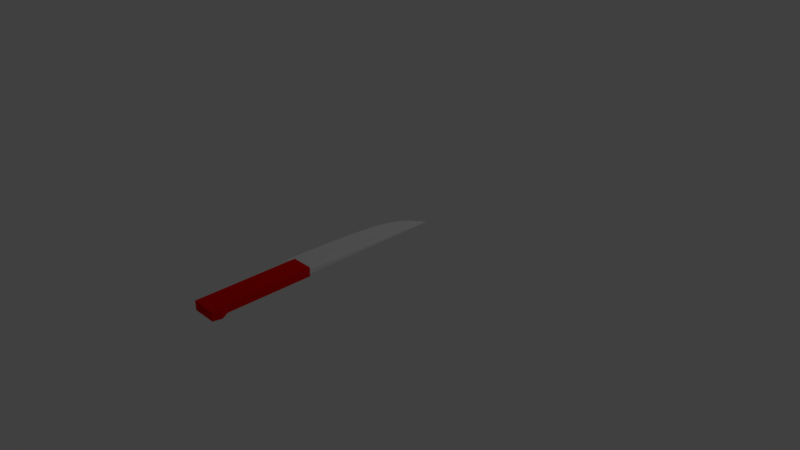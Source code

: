 # Source: knife.blend  (saved by Blender 2.78.0; exported with 4.5.12 LTS)
import bpy
from mathutils import Matrix  # noqa: F401  (used for matrix-valued properties, if any)

bpy.ops.wm.read_factory_settings(use_empty=True)
scene = bpy.context.scene
scene.name = 'Scene'

# ---- collections
col_collection_1 = bpy.data.collections.new('Collection 1'); scene.collection.children.link(col_collection_1)

# ---- materials (node trees are filled in below, after node groups)
mat_material_001 = bpy.data.materials.new('Material.001')
mat_material_001.alpha_threshold = 0.0
mat_material_001.use_transparent_shadow = False
mat_material_001.diffuse_color = (0.8, 0.002465, 0.0, 1.0)
mat_material_001.roughness = 0.5
mat_material_002 = bpy.data.materials.new('Material.002')
mat_material_002.alpha_threshold = 0.0
mat_material_002.use_transparent_shadow = False
mat_material_002.roughness = 0.5

# ---- material node trees

# ---- world
world_world = bpy.data.worlds.new('World'); scene.world = world_world
world_world.color = (0.05088, 0.05088, 0.05088)
world_world.use_sun_shadow = False
world_world.sun_shadow_jitter_overblur = 0.0
world_world.cycles.sampling_method = 'MANUAL'

# ---- cameras
cam_camera = bpy.data.cameras.new('Camera')
cam_camera.clip_end = 100.0
cam_camera.lens = 35.0
cam_camera.sensor_width = 32.0
cam_camera.sensor_height = 18.0
cam_camera.ortho_scale = 7.314
cam_camera.dof.focus_distance = 0.0
cam_camera.dof.aperture_fstop = 128.0

# ---- lights
light_lamp = bpy.data.lights.new('Lamp', 'POINT')
light_lamp.transmission_factor = 0.0
light_lamp.cutoff_distance = 30.0
light_lamp.energy = 100.0
light_lamp.shadow_buffer_clip_start = 1.001
light_lamp.shadow_soft_size = 0.1
light_lamp.shadow_maximum_resolution = 0.006
light_lamp.use_absolute_resolution = True

# ---- meshes
me_circle = bpy.data.meshes.new('Circle')
me_circle.from_pydata([(-0.5454, -0.4546, 0.1259), (-0.309, -0.691, 0.1259), (0.6523, 0.3477, 0.1259), (0.4414, 0.5586, 0.1259), (0.4414, 0.5586, 0.0), (0.6523, 0.3477, 0.0), (-0.309, -0.691, 0.0), (-0.5454, -0.4546, 0.0), (-0.1764, -0.5037, 0.0), (-0.1928, -0.5719, 0.0), (-0.2048, -0.627, 0.0), (-0.3986, -0.3044, 0.0), (-0.1764, -0.5037, 0.1259), (-0.1928, -0.5719, 0.1259), (-0.2048, -0.627, 0.1259), (-0.3986, -0.3044, 0.1259), (0.5503, 0.8561, 0.06486), (0.3337, 0.6396, 0.06486), (0.6383, 0.335, 0.035), (2.053, 1.749, 0.06486), (0.9017, 1.196, 0.06486), (1.13, 1.401, 0.06486), (1.4, 1.623, 0.06486), (1.616, 1.735, 0.06486), (1.728, 1.764, 0.06486), (1.827, 1.782, 0.06486), (1.927, 1.764, 0.06486), (1.4, 1.623, 0.06751), (1.616, 1.735, 0.06751), (1.13, 1.401, 0.06751), (0.9017, 1.196, 0.06751), (0.5503, 0.8561, 0.06751), (0.3337, 0.6396, 0.06751), (0.6383, 0.335, 0.09737), (1.728, 1.764, 0.06751), (1.827, 1.782, 0.06751), (1.927, 1.764, 0.06751), (2.053, 1.749, 0.06751)], [], [(4, 11, 15, 3), (6, 10, 14, 1), (4, 5, 8, 9, 10, 6, 7, 11), (3, 15, 0, 1, 14, 13, 12, 2), (9, 8, 12, 13), (7, 6, 1, 0), (5, 4, 3, 2), (11, 7, 0, 15), (10, 9, 13, 14), (8, 5, 2, 12), (18, 17, 16, 20, 21, 22, 23, 24, 25, 26, 19), (33, 37, 36, 35, 34, 28, 27, 29, 30, 31, 32), (18, 19, 37, 33), (23, 22, 27, 28), (25, 24, 34, 35), (16, 17, 32, 31), (22, 21, 29, 27), (26, 25, 35, 36), (17, 18, 33, 32), (21, 20, 30, 29), (19, 26, 36, 37), (24, 23, 28, 34), (20, 16, 31, 30)])
me_circle.polygons.foreach_set('material_index', [0, 0, 0, 0, 0, 0, 0, 0, 0, 0, 1, 1, 1, 1, 1, 1, 1, 1, 1, 1, 1, 1, 1])
me_circle.materials.append(mat_material_001)
me_circle.materials.append(mat_material_002)
me_circle.use_remesh_preserve_volume = False
me_circle.use_remesh_preserve_attributes = False
me_circle.use_mirror_vertex_groups = False
me_circle.update()

# ---- objects
ob_circle = bpy.data.objects.new('Circle', me_circle)
ob_lamp = bpy.data.objects.new('Lamp', light_lamp)
ob_camera = bpy.data.objects.new('Camera', cam_camera)

# ---- transforms, parenting, visibility, modifiers, constraints
ob_circle.location = (-0.1834, -1.688, 0.065)
ob_circle.rotation_euler = (0.0, 0.0, 0.7854)
ob_circle.lineart.crease_threshold = 0.0
ob_lamp.location = (4.076, 1.005, 5.904)
ob_lamp.rotation_euler = (0.6503, 0.05522, 1.866)
ob_lamp.lock_rotations_4d = False
ob_lamp.empty_display_type = 'ARROWS'
ob_lamp.color = (0.0, 0.0, 0.0, 0.0)
ob_lamp.lineart.crease_threshold = 0.0
ob_camera.location = (7.481, -6.508, 5.344)
ob_camera.rotation_euler = (1.109, 0.0, 0.8149)
ob_camera.lock_rotations_4d = False
ob_camera.empty_display_type = 'ARROWS'
ob_camera.color = (0.0, 0.0, 0.0, 0.0)
ob_camera.display_type = 'WIRE'
ob_camera.lineart.crease_threshold = 0.0

# ---- collection membership
col_collection_1.objects.link(ob_circle)
col_collection_1.objects.link(ob_lamp)
col_collection_1.objects.link(ob_camera)

# ---- scene / render settings (as saved in the file)
scene.camera = ob_camera
scene.frame_start = 1; scene.frame_end = 250; scene.frame_set(1)
scene.render.engine = 'BLENDER_EEVEE_NEXT'
scene.render.resolution_percentage = 50
scene.render.dither_intensity = 0.0
scene.cycles.use_denoising = False
scene.cycles.samples = 128
scene.cycles.sampling_pattern = 'TABULATED_SOBOL'
scene.cycles.light_sampling_threshold = 0.0
scene.cycles.use_adaptive_sampling = False
scene.cycles.use_light_tree = False
scene.cycles.blur_glossy = 0.0
scene.cycles.sample_clamp_indirect = 0.0
scene.view_settings.view_transform = 'Standard'
bpy.context.view_layer.update()

